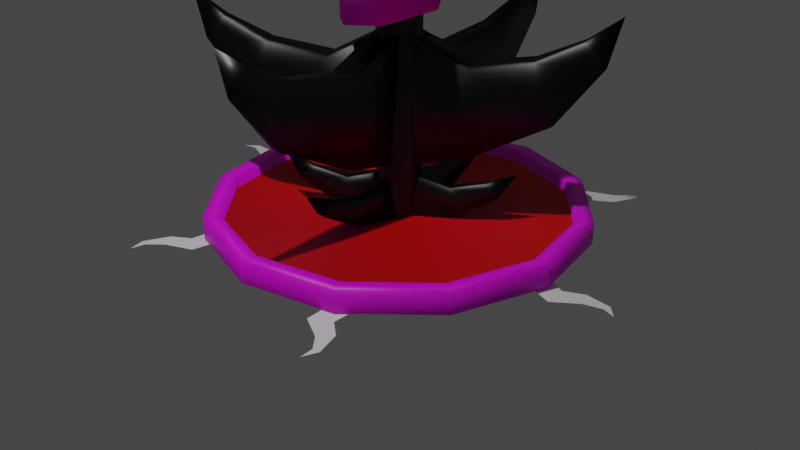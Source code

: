 # Source: taro-lodestone.blend  (saved by Blender 2.90.8; exported with 4.5.12 LTS)
import bpy
from mathutils import Matrix  # noqa: F401  (used for matrix-valued properties, if any)

bpy.ops.wm.read_factory_settings(use_empty=True)
scene = bpy.context.scene
scene.name = 'Scene'

# ---- collections
col_meshes = bpy.data.collections.new('Meshes'); scene.collection.children.link(col_meshes)
col_collection = bpy.data.collections.new('Collection'); scene.collection.children.link(col_collection)
col_background_images = bpy.data.collections.new('Background Images'); scene.collection.children.link(col_background_images)

# ---- images (referenced by path relative to the original .blend; pixels are not part of the script)
import os
ASSET_DIR = os.environ.get("B2B_ASSET_DIR", "")  # directory of the original .blend (textures are referenced by path, not embedded)
HERE = os.path.dirname(os.path.abspath(__file__))  # packed textures are extracted next to this script under _unpacked/

def load_image(name, relpath, width, height, colorspace="sRGB"):
    """Load a texture the original file referenced (path relative to the .blend, or extracted next to this script)."""
    p = next((c for c in (os.path.join(HERE, relpath), os.path.join(ASSET_DIR, relpath)) if relpath and os.path.exists(c)), "")
    if p:
        img = bpy.data.images.load(p, check_existing=True)
        img.name = name
    else:  # same state as the original file: an image datablock whose file is absent (Cycles renders it pink)
        img = bpy.data.images.new(name, width, height)
        img.source = "FILE"
        img.filepath = "//" + (relpath or name)
    img.colorspace_settings.name = colorspace
    return img
img_stone_brick_1_jpg = load_image('stone-brick-1.jpg', 'stone-brick-1.jpg', 1024, 1024, 'sRGB')
img_lodestone_texture_001 = load_image('lodestone-texture.001', 'lodestone-texture.001.png', 1024, 1024, 'sRGB')
img_skull_texture_base_color = load_image('skull-texture Base Color', 'skull-texture Base Color.png', 1024, 1024, 'sRGB')

# ---- materials (node trees are filled in below, after node groups)
mat_faction_color = bpy.data.materials.new('faction-color')
mat_stone = bpy.data.materials.new('stone')
mat_material_001 = bpy.data.materials.new('Material.001')
mat_material = bpy.data.materials.new('Material')
mat_material.alpha_threshold = 0.0
mat_material.line_color = (0.0, 0.0, 0.0, 1.0)
mat_lodestone = bpy.data.materials.new('lodestone')
mat_lodestone.use_raytrace_refraction = True
mat_lodestone.use_screen_refraction = True
mat_lodestone.thickness_mode = 'SLAB'
mat_skull_texture = bpy.data.materials.new('skull-texture')
mat_material_002 = bpy.data.materials.new('Material.002')

# ---- material node trees
mat_faction_color.use_nodes = True; mat_faction_color.node_tree.nodes.clear()
_N = mat_faction_color.node_tree.nodes; _L = mat_faction_color.node_tree.links
n0 = _N.new('ShaderNodeBsdfPrincipled'); n0.name = 'Principled BSDF'; n0.location = (10, 300)
n0.distribution = 'GGX'
n0.subsurface_method = 'BURLEY'
n0.inputs[0].default_value = (0.8, 0.0, 0.0008071, 1.0)
n0.inputs[3].default_value = 1.45
n0.inputs[27].default_value = (0.0, 0.0, 0.0, 1.0)
n0.inputs[28].default_value = 1.0
n1 = _N.new('ShaderNodeOutputMaterial'); n1.name = 'Material Output'; n1.location = (300, 300)
_L.new(n0.outputs[0], n1.inputs[0])
n1.is_active_output = True
mat_stone.use_nodes = True; mat_stone.node_tree.nodes.clear()
_N = mat_stone.node_tree.nodes; _L = mat_stone.node_tree.links
n0 = _N.new('ShaderNodeBsdfPrincipled'); n0.name = 'Principled BSDF'; n0.location = (10, 300)
n0.distribution = 'GGX'
n0.subsurface_method = 'BURLEY'
n0.inputs[3].default_value = 1.45
n0.inputs[27].default_value = (0.0, 0.0, 0.0, 1.0)
n0.inputs[28].default_value = 1.0
n1 = _N.new('ShaderNodeOutputMaterial'); n1.name = 'Material Output'; n1.location = (300, 300)
n2 = _N.new('ShaderNodeTexImage'); n2.name = 'Image Texture'; n2.location = (-280, 280)
n2.image = img_stone_brick_1_jpg
_L.new(n0.outputs[0], n1.inputs[0])
_L.new(n2.outputs[0], n0.inputs[0])
n1.is_active_output = True
mat_material_001.use_nodes = True; mat_material_001.node_tree.nodes.clear()
_N = mat_material_001.node_tree.nodes; _L = mat_material_001.node_tree.links
n0 = _N.new('ShaderNodeBsdfPrincipled'); n0.name = 'Principled BSDF'; n0.location = (10, 300)
n0.distribution = 'GGX'
n0.subsurface_method = 'BURLEY'
n0.inputs[3].default_value = 1.45
n0.inputs[27].default_value = (0.0, 0.0, 0.0, 1.0)
n0.inputs[28].default_value = 1.0
n1 = _N.new('ShaderNodeOutputMaterial'); n1.name = 'Material Output'; n1.location = (300, 300)
_L.new(n0.outputs[0], n1.inputs[0])
n1.is_active_output = True
mat_material.use_nodes = True; mat_material.node_tree.nodes.clear()
_N = mat_material.node_tree.nodes; _L = mat_material.node_tree.links
n0 = _N.new('ShaderNodeOutputMaterial'); n0.name = 'Material Output'; n0.location = (300, 300)
n1 = _N.new('ShaderNodeBsdfPrincipled'); n1.name = 'Principled BSDF'; n1.location = (10, 300)
n1.distribution = 'GGX'
n1.subsurface_method = 'BURLEY'
n1.inputs[0].default_value = (0.0, 0.0, 0.0, 1.0)
n1.inputs[2].default_value = 0.4142
n1.inputs[3].default_value = 1.45
n1.inputs[27].default_value = (0.0, 0.0, 0.0, 1.0)
n1.inputs[28].default_value = 1.0
_L.new(n1.outputs[0], n0.inputs[0])
n0.is_active_output = True
mat_lodestone.use_nodes = True; mat_lodestone.node_tree.nodes.clear()
_N = mat_lodestone.node_tree.nodes; _L = mat_lodestone.node_tree.links
n0 = _N.new('ShaderNodeOutputMaterial'); n0.name = 'Material Output'; n0.location = (300, 300)
n1 = _N.new('ShaderNodeBsdfPrincipled'); n1.name = 'Principled BSDF'; n1.location = (10, 300)
n1.distribution = 'GGX'
n1.subsurface_method = 'BURLEY'
n1.inputs[0].default_value = (0.5277, 0.0, 0.0005253, 1.0)
n1.inputs[2].default_value = 0.4291
n1.inputs[3].default_value = 1.45
n1.inputs[18].default_value = 1.0
n1.inputs[20].default_value = 0.2357
n1.inputs[27].default_value = (0.0, 0.0, 0.0, 1.0)
n1.inputs[28].default_value = 1.0
n2 = _N.new('ShaderNodeTexImage'); n2.name = 'Image Texture'; n2.location = (-369, 186)
n2.image = img_lodestone_texture_001
_L.new(n1.outputs[0], n0.inputs[0])
n0.is_active_output = True
mat_skull_texture.use_nodes = True; mat_skull_texture.node_tree.nodes.clear()
_N = mat_skull_texture.node_tree.nodes; _L = mat_skull_texture.node_tree.links
n0 = _N.new('ShaderNodeBsdfPrincipled'); n0.name = 'Principled BSDF'; n0.location = (10, 300)
n0.distribution = 'GGX'
n0.subsurface_method = 'BURLEY'
n0.inputs[3].default_value = 1.45
n0.inputs[27].default_value = (0.0, 0.0, 0.0, 1.0)
n0.inputs[28].default_value = 1.0
n1 = _N.new('ShaderNodeOutputMaterial'); n1.name = 'Material Output'; n1.location = (300, 300)
n2 = _N.new('ShaderNodeTexImage'); n2.name = 'Image Texture'; n2.location = (-280, 280)
n2.image = img_skull_texture_base_color
_L.new(n0.outputs[0], n1.inputs[0])
_L.new(n2.outputs[0], n0.inputs[0])
n1.is_active_output = True
mat_material_002.use_nodes = True; mat_material_002.node_tree.nodes.clear()
_N = mat_material_002.node_tree.nodes; _L = mat_material_002.node_tree.links
n0 = _N.new('ShaderNodeBsdfPrincipled'); n0.name = 'Principled BSDF'; n0.location = (10, 300)
n0.distribution = 'GGX'
n0.subsurface_method = 'BURLEY'
n0.inputs[0].default_value = (0.8, 0.3612, 0.038, 1.0)
n0.inputs[3].default_value = 1.45
n0.inputs[27].default_value = (0.0, 0.0, 0.0, 1.0)
n0.inputs[28].default_value = 1.0
n1 = _N.new('ShaderNodeOutputMaterial'); n1.name = 'Material Output'; n1.location = (300, 300)
_L.new(n0.outputs[0], n1.inputs[0])
n1.is_active_output = True

# ---- world
world_world = bpy.data.worlds.new('World'); scene.world = world_world
world_world.use_nodes = True; world_world.node_tree.nodes.clear()
_N = world_world.node_tree.nodes; _L = world_world.node_tree.links
n0 = _N.new('ShaderNodeOutputWorld'); n0.name = 'World Output'; n0.location = (300, 300)
n1 = _N.new('ShaderNodeBackground'); n1.name = 'Background'; n1.location = (10, 300)
n1.inputs[0].default_value = (0.05088, 0.05088, 0.05088, 1.0)
_L.new(n1.outputs[0], n0.inputs[0])
n0.is_active_output = True
world_world.color = (0.05088, 0.05088, 0.05088)
world_world.use_sun_shadow = False
world_world.sun_shadow_jitter_overblur = 0.0

# ---- cameras
cam_camera = bpy.data.cameras.new('Camera')
cam_camera.clip_end = 100.0
cam_camera.ortho_scale = 7.314

# ---- lights
light_light = bpy.data.lights.new('Light', 'POINT')
light_light.transmission_factor = 0.0
light_light.energy = 1000.0
light_light.shadow_soft_size = 0.1
light_light.shadow_maximum_resolution = 0.006
light_light.use_absolute_resolution = True

# ---- meshes
me_circle_001 = bpy.data.meshes.new('Circle.001')
me_circle_001.from_pydata([(-9.392e-09, 1.952, 0.2327), (-0.9758, 1.69, 0.2327), (-1.69, 0.9758, 0.2327), (-1.952, 6.297e-08, 0.2327), (-1.69, -0.9758, 0.2327), (-0.9758, -1.69, 0.2327), (-3.041e-07, -1.952, 0.2327), (0.9758, -1.69, 0.2327), (1.69, -0.9758, 0.2327), (1.952, -7.59e-07, 0.2327), (1.69, 0.9758, 0.2327), (0.9758, 1.69, 0.2327), (-1.14e-08, 1.779, 0.2285), (-0.8893, 1.54, 0.2285), (-1.54, 0.8893, 0.2285), (-1.779, 1.75e-08, 0.2285), (-1.54, -0.8893, 0.2285), (-0.8893, -1.54, 0.2285), (-2.8e-07, -1.779, 0.2285), (0.8893, -1.54, 0.2285), (1.54, -0.8893, 0.2285), (1.779, -7.317e-07, 0.2285), (1.54, 0.8893, 0.2285), (0.8893, 1.54, 0.2285), (-9.392e-09, 1.952, 0.007229), (-0.9758, 1.69, 0.007229), (-1.69, 0.9758, 0.007229), (-1.952, 6.297e-08, 0.007229), (-1.69, -0.9758, 0.007229), (-0.9758, -1.69, 0.007229), (-3.041e-07, -1.952, 0.007229), (0.9758, -1.69, 0.007229), (1.69, -0.9758, 0.007229), (1.952, -7.59e-07, 0.007229), (1.69, 0.9758, 0.007229), (0.9758, 1.69, 0.007229), (-1.14e-08, 1.779, 0.1098), (-0.8893, 1.54, 0.1098), (-1.54, 0.8893, 0.1098), (-1.779, 1.75e-08, 0.1098), (-1.54, -0.8893, 0.1098), (-0.8893, -1.54, 0.1098), (-2.8e-07, -1.779, 0.1098), (0.8893, -1.54, 0.1098), (1.54, -0.8893, 0.1098), (1.779, -7.317e-07, 0.1098), (1.54, 0.8893, 0.1098), (0.8893, 1.54, 0.1098), (-1.073, -1.773, 0.0), (-0.8715, -1.906, 0.0), (-1.059, -1.563, 0.0), (-0.8399, -1.665, 0.0), (-1.25, -1.903, 0.0), (-1.143, -2.037, 0.0), (-1.352, -2.159, 0.0), (-1.275, -2.174, 0.0), (-1.299, -2.322, 0.0), (1.073, -1.773, 0.0), (0.8715, -1.906, 0.0), (1.059, -1.563, 0.0), (0.8399, -1.665, 0.0), (1.25, -1.903, 0.0), (1.143, -2.037, 0.0), (1.352, -2.159, 0.0), (1.275, -2.174, 0.0), (1.299, -2.322, 0.0), (-1.073, 1.773, 0.0), (-0.8715, 1.906, 0.0), (-1.059, 1.563, 0.0), (-0.8399, 1.665, 0.0), (-1.25, 1.903, 0.0), (-1.143, 2.037, 0.0), (-1.352, 2.159, 0.0), (-1.275, 2.174, 0.0), (-1.299, 2.322, 0.0), (1.073, 1.773, 0.0), (0.8715, 1.906, 0.0), (1.059, 1.563, 0.0), (0.8399, 1.665, 0.0), (1.25, 1.903, 0.0), (1.143, 2.037, 0.0), (1.352, 2.159, 0.0), (1.275, 2.174, 0.0), (1.299, 2.322, 0.0), (-2.068, 0.05316, 0.0), (-2.104, -0.1856, 0.0), (-1.872, 0.1287, 0.0), (-1.872, -0.1127, 0.0), (-2.261, 0.1589, 0.0), (-2.337, 0.0056, 0.0), (-2.536, 0.1436, 0.0), (-2.517, 0.0674, 0.0), (-2.661, 0.02658, 0.0), (2.068, 0.05316, 0.0), (2.104, -0.1856, 0.0), (1.872, 0.1287, 0.0), (1.872, -0.1127, 0.0), (2.261, 0.1589, 0.0), (2.337, 0.0056, 0.0), (2.536, 0.1436, 0.0), (2.517, 0.0674, 0.0), (2.661, 0.02658, 0.0), (2.162e-08, 0.2337, 0.08173), (-0.2024, 0.1168, 0.08173), (-0.2024, -0.1168, 0.08173), (4.204e-08, -0.2337, 0.08173), (0.2024, -0.1168, 0.08173), (0.2024, 0.1168, 0.08173), (2.162e-08, 0.2337, 2.466), (-0.2024, 0.1168, 2.466), (-0.2024, -0.1168, 2.466), (4.204e-08, -0.2337, 2.466), (0.2024, -0.1168, 2.466), (0.2024, 0.1168, 2.466)], [], [(7, 19, 18, 6), (4, 16, 15, 3), (11, 23, 22, 10), (1, 13, 12, 0), (8, 20, 19, 7), (5, 17, 16, 4), (0, 12, 23, 11), (2, 14, 13, 1), (9, 21, 20, 8), (6, 18, 17, 5), (3, 15, 14, 2), (10, 22, 21, 9), (6, 30, 31, 7), (3, 27, 28, 4), (10, 34, 35, 11), (0, 24, 25, 1), (7, 31, 32, 8), (4, 28, 29, 5), (11, 35, 24, 0), (1, 25, 26, 2), (8, 32, 33, 9), (5, 29, 30, 6), (2, 26, 27, 3), (9, 33, 34, 10), (17, 41, 40, 16), (12, 36, 47, 23), (14, 38, 37, 13), (21, 45, 44, 20), (18, 42, 41, 17), (15, 39, 38, 14), (22, 46, 45, 21), (19, 43, 42, 18), (16, 40, 39, 15), (23, 47, 46, 22), (13, 37, 36, 12), (20, 44, 43, 19), (37, 38, 39, 40, 41, 42, 43, 44, 45, 46, 47, 36), (48, 49, 51, 50), (49, 48, 52, 53), (53, 52, 54, 55), (55, 54, 56), (57, 59, 60, 58), (58, 62, 61, 57), (62, 64, 63, 61), (64, 65, 63), (66, 68, 69, 67), (67, 71, 70, 66), (71, 73, 72, 70), (73, 74, 72), (75, 76, 78, 77), (76, 75, 79, 80), (80, 79, 81, 82), (82, 81, 83), (84, 85, 87, 86), (85, 84, 88, 89), (89, 88, 90, 91), (91, 90, 92), (93, 95, 96, 94), (94, 98, 97, 93), (98, 100, 99, 97), (100, 101, 99), (107, 113, 112, 106), (105, 111, 110, 104), (103, 109, 108, 102), (102, 108, 113, 107), (106, 112, 111, 105), (104, 110, 109, 103)])
me_circle_001.polygons.foreach_set('use_smooth', [True] * 67)
me_circle_001.polygons.foreach_set('material_index', [1, 1, 1, 1, 1, 1, 1, 1, 1, 1, 1, 1, 1, 1, 1, 1, 1, 1, 1, 1, 1, 1, 1, 1, 1, 1, 1, 1, 1, 1, 1, 1, 1, 1, 1, 1, 0, 2, 2, 2, 2, 2, 2, 2, 2, 2, 2, 2, 2, 2, 2, 2, 2, 2, 2, 2, 2, 2, 2, 2, 2, 3, 3, 3, 3, 3, 3])
_uv = me_circle_001.uv_layers.new(name='UVMap')
_uv.uv.foreach_set('vector', [0.6494, 0.1004, 0.6251, 0.1247, 0.7166, 0.2832, 0.7498, 0.2743, 0.6494, 0.649, 0.6251, 0.6247, 0.4665, 0.7162, 0.4754, 0.7494, 4.439e-08, 0.2743, 0.0332, 0.2832, 0.1248, 0.1247, 0.1005, 0.1004, 0.1005, 0.649, 0.1248, 0.6247, 0.0332, 0.4662, 0.0, 0.4751, 0.4754, 1.331e-07, 0.4665, 0.03318, 0.6251, 0.1247, 0.6494, 0.1004, 0.7498, 0.4751, 0.7166, 0.4662, 0.6251, 0.6247, 0.6494, 0.649, 0.0, 0.4751, 0.0332, 0.4662, 0.0332, 0.2832, 4.439e-08, 0.2743, 0.2745, 0.7494, 0.2834, 0.7162, 0.1248, 0.6247, 0.1005, 0.649, 0.2745, 0.0, 0.2834, 0.03318, 0.4665, 0.03318, 0.4754, 1.331e-07, 0.7498, 0.2743, 0.7166, 0.2832, 0.7166, 0.4662, 0.7498, 0.4751, 0.4754, 0.7494, 0.4665, 0.7162, 0.2834, 0.7162, 0.2745, 0.7494, 0.1005, 0.1004, 0.1248, 0.1247, 0.2834, 0.03318, 0.2745, 0.0, 0.8395, 0.1739, 0.8844, 0.1739, 0.8844, 0.0, 0.8395, 0.0, 0.7498, 0.1739, 0.7947, 0.1739, 0.7947, 0.0, 0.7498, 2.218e-08, 0.8395, 0.0, 0.7947, 0.0, 0.7947, 0.1739, 0.8395, 0.1739, 0.8395, 0.3747, 0.7947, 0.3747, 0.7947, 0.5486, 0.8395, 0.5486, 0.9292, 0.0, 0.8844, 0.0, 0.8844, 0.1739, 0.9292, 0.1739, 0.8395, 0.5486, 0.8844, 0.5486, 0.8844, 0.3747, 0.8395, 0.3747, 0.8395, 0.1739, 0.7947, 0.1739, 0.7947, 0.3747, 0.8395, 0.3747, 0.7498, 0.5486, 0.7947, 0.5486, 0.7947, 0.3747, 0.7498, 0.3747, 0.9292, 0.1739, 0.8844, 0.1739, 0.8844, 0.3747, 0.9292, 0.3747, 0.8395, 0.3747, 0.8844, 0.3747, 0.8844, 0.1739, 0.8395, 0.1739, 0.7498, 0.3747, 0.7947, 0.3747, 0.7947, 0.1739, 0.7498, 0.1739, 0.9292, 0.3747, 0.8844, 0.3747, 0.8844, 0.5486, 0.9292, 0.5486, 0.9528, 0.8415, 0.9292, 0.8415, 0.9292, 1.0, 0.9528, 1.0, 1.0, 0.1585, 0.9764, 0.1585, 0.9764, 0.3415, 1.0, 0.3415, 0.9292, 0.1585, 0.9528, 0.1585, 0.9528, 0.0, 0.9292, 2.218e-08, 0.9764, 0.1585, 0.9528, 0.1585, 0.9528, 0.3415, 0.9764, 0.3415, 0.9528, 0.6585, 0.9292, 0.6585, 0.9292, 0.8415, 0.9528, 0.8415, 0.9292, 0.3415, 0.9528, 0.3415, 0.9528, 0.1585, 0.9292, 0.1585, 0.9764, 0.0, 0.9528, 0.0, 0.9528, 0.1585, 0.9764, 0.1585, 0.9528, 0.5, 0.9292, 0.5, 0.9292, 0.6585, 0.9528, 0.6585, 0.9292, 0.5, 0.9528, 0.5, 0.9528, 0.3415, 0.9292, 0.3415, 1.0, 0.3415, 0.9764, 0.3415, 0.9764, 0.5, 1.0, 0.5, 1.0, 2.218e-08, 0.9764, 0.0, 0.9764, 0.1585, 1.0, 0.1585, 0.9764, 0.3415, 0.9528, 0.3415, 0.9528, 0.5, 0.9764, 0.5, 0.0, 0.0, 0.0, 0.0, 0.0, 0.0, 0.0, 0.0, 0.0, 0.0, 0.0, 0.0, 0.0, 0.0, 0.0, 0.0, 0.0, 0.0, 0.0, 0.0, 0.0, 0.0, 0.0, 0.0, 0.0, 0.0, 1.0, 0.0, 1.0, 1.0, 0.0, 1.0, 1.0, 0.0, 0.0, 0.0, 0.0, 0.0, 1.0, 0.0, 1.0, 0.0, 0.0, 0.0, 0.0, 0.0, 1.0, 0.0, 1.0, 0.0, 0.0, 0.0, 1.0, 0.0, 0.0, 0.0, 0.0, 1.0, 1.0, 1.0, 1.0, 0.0, 1.0, 0.0, 1.0, 0.0, 0.0, 0.0, 0.0, 0.0, 1.0, 0.0, 1.0, 0.0, 0.0, 0.0, 0.0, 0.0, 1.0, 0.0, 1.0, 0.0, 0.0, 0.0, 0.0, 0.0, 0.0, 1.0, 1.0, 1.0, 1.0, 0.0, 1.0, 0.0, 1.0, 0.0, 0.0, 0.0, 0.0, 0.0, 1.0, 0.0, 1.0, 0.0, 0.0, 0.0, 0.0, 0.0, 1.0, 0.0, 1.0, 0.0, 0.0, 0.0, 0.0, 0.0, 1.0, 0.0, 1.0, 1.0, 0.0, 1.0, 1.0, 0.0, 0.0, 0.0, 0.0, 0.0, 1.0, 0.0, 1.0, 0.0, 0.0, 0.0, 0.0, 0.0, 1.0, 0.0, 1.0, 0.0, 0.0, 0.0, 1.0, 0.0, 0.0, 0.0, 1.0, 0.0, 1.0, 1.0, 0.0, 1.0, 1.0, 0.0, 0.0, 0.0, 0.0, 0.0, 1.0, 0.0, 1.0, 0.0, 0.0, 0.0, 0.0, 0.0, 1.0, 0.0, 1.0, 0.0, 0.0, 0.0, 1.0, 0.0, 0.0, 0.0, 0.0, 1.0, 1.0, 1.0, 1.0, 0.0, 1.0, 0.0, 1.0, 0.0, 0.0, 0.0, 0.0, 0.0, 1.0, 0.0, 1.0, 0.0, 0.0, 0.0, 0.0, 0.0, 1.0, 0.0, 1.0, 0.0, 0.0, 0.0, 0.0, 0.0, 0.0, 0.0, 0.0, 0.0, 0.0, 0.0, 0.0, 0.0, 0.0, 0.0, 0.0, 0.0, 0.0, 0.0, 0.0, 0.0, 0.0, 0.0, 0.0, 0.0, 0.0, 0.0, 0.0, 0.0, 0.0, 0.0, 0.0, 0.0, 0.0, 0.0, 0.0, 0.0, 0.0, 0.0, 0.0, 0.0, 0.0, 0.0, 0.0, 0.0, 0.0, 0.0, 0.0, 0.0, 0.0, 0.0])
me_circle_001.materials.append(mat_faction_color)
me_circle_001.materials.append(mat_stone)
me_circle_001.materials.append(mat_material_001)
me_circle_001.materials.append(mat_material)
me_circle_001.use_remesh_fix_poles = True
me_circle_001.use_remesh_preserve_attributes = False
me_circle_001.use_mirror_vertex_groups = False
me_circle_001.update()
me_circle = bpy.data.meshes.new('Circle')
me_circle.from_pydata([(2.742e-08, 0.2055, 0.1494), (-0.1732, 0.06612, 0.1065), (-0.1071, -0.1594, 0.03715), (0.1071, -0.1594, 0.03715), (0.1732, 0.06612, 0.1065), (2.114e-08, -0.008313, 1.916), (-0.326, -0.2706, 1.835), (-0.2015, -0.6949, 1.705), (0.2015, -0.6949, 1.705), (0.326, -0.2706, 1.835), (4.185e-08, -0.5147, 2.611)], [], [(4, 9, 8, 3), (2, 7, 6, 1), (0, 5, 9, 4), (3, 8, 7, 2), (1, 6, 5, 0), (8, 10, 7), (6, 10, 5), (9, 10, 8), (7, 10, 6), (5, 10, 9)])
_uv = me_circle.uv_layers.new(name='UVMap')
_uv.uv.foreach_set('vector', [0.09952, 0.0002665, 0.0, 0.6624, 0.2124, 0.6619, 0.2124, 0.0, 0.4248, 0.9908, 0.4248, 0.3289, 0.2124, 0.3284, 0.3119, 0.9905, 0.8147, 0.9813, 0.8147, 0.3078, 0.6197, 0.3269, 0.7111, 0.9915, 0.9015, 0.0, 0.8147, 0.6513, 1.0, 0.6599, 1.0, 0.004594, 0.5161, 0.0, 0.4248, 0.6646, 0.6197, 0.6838, 0.6197, 0.01016, 0.8147, 0.6513, 0.8844, 1.0, 1.0, 0.6599, 0.4248, 0.6646, 0.4932, 0.9915, 0.6197, 0.6838, 0.0, 0.6624, 0.04404, 0.9908, 0.2124, 0.6619, 0.4248, 0.3289, 0.2564, 0.0, 0.2124, 0.3284, 0.8147, 0.3078, 0.6881, 0.0, 0.6197, 0.3269])
me_circle.materials.append(mat_lodestone)
me_circle.use_remesh_fix_poles = True
me_circle.use_remesh_preserve_attributes = False
me_circle.use_mirror_vertex_groups = False
me_circle.update()
me_sphere = bpy.data.meshes.new('Sphere')
me_sphere.from_pydata([(0.0, 0.9058, 0.9062), (0.0, 0.1139, 1.929), (0.0, -0.2601, 1.822), (0.0, -0.4782, 1.632), (0.0, -0.6332, 1.308), (0.0, -0.5341, 1.074), (-0.1804, -0.1506, 1.822), (-0.3042, -0.3048, 1.632), (-0.3679, -0.4218, 1.308), (-0.3529, -0.2936, 0.9821), (-0.379, 0.1139, 1.822), (-0.4681, 0.1139, 1.632), (-0.5409, 0.1139, 1.308), (-0.5401, 0.1139, 0.9284), (-0.1804, 0.3785, 1.822), (-0.3042, 0.5327, 1.632), (-0.3679, 0.7066, 1.308), (-0.3529, 0.6719, 0.9062), (0.0, 0.488, 1.822), (0.0, 0.7061, 1.632), (0.0, 0.8649, 1.308), (0.0, -0.6829, 0.9253), (0.0, -0.6101, 0.7575), (0.0, -0.6449, 0.46), (-0.4922, -0.2562, 0.8163), (-0.5401, 0.1145, 0.8347), (-0.4922, -0.4366, 0.7466), (-0.3403, -0.5252, 0.791), (-0.3409, -0.2499, 0.4934), (-0.423, 0.1209, 0.5372), (-0.2776, -0.4303, 0.465), (-0.1985, -0.5189, 0.4681), (-0.1972, -0.524, 0.7302), (-0.2784, -0.4354, 0.6936), (-0.3473, -0.255, 0.7555), (0.0, 0.1226, 0.6666), (-0.4208, 0.2857, 1.49), (-0.3901, 0.2066, 1.623), (-0.3901, 0.04859, 1.623), (-0.4208, -0.03043, 1.49), (-0.4516, 0.04859, 1.357), (-0.4516, 0.2066, 1.357), (-0.7702, 0.2826, 1.591), (-0.7168, 0.194, 1.71), (-0.7168, 0.03639, 1.698), (-0.7702, -0.03254, 1.566), (-0.8237, 0.05609, 1.447), (-0.8237, 0.2137, 1.459), (-1.052, 0.3135, 1.805), (-0.9704, 0.2517, 1.881), (-0.9749, 0.1244, 1.89), (-1.061, 0.05891, 1.822), (-1.143, 0.1207, 1.746), (-1.138, 0.248, 1.738), (-1.104, 0.3163, 2.229), (-1.061, 0.2621, 2.215), (-1.086, 0.1964, 2.217), (-1.154, 0.1848, 2.233), (-1.196, 0.239, 2.247), (-1.171, 0.3047, 2.245), (-0.918, 0.2619, 2.627)], [], [(4, 3, 7, 8), (2, 1, 6), (5, 4, 8, 9), (3, 2, 6, 7), (9, 8, 12, 13), (7, 6, 10, 11), (8, 7, 11, 12), (6, 1, 10), (11, 10, 14, 15), (12, 11, 15, 16), (10, 1, 14), (13, 12, 16, 17), (16, 15, 19, 20), (14, 1, 18), (17, 16, 20, 0), (15, 14, 18, 19), (9, 13, 25, 24), (33, 30, 31, 32), (34, 28, 30, 33), (34, 25, 29, 28), (24, 25, 34), (24, 34, 33, 26), (26, 33, 32, 27), (22, 21, 27, 32), (9, 24, 26, 27), (9, 27, 21, 5), (23, 22, 32, 31), (23, 31, 35), (29, 25, 35), (30, 28, 35), (31, 30, 35), (17, 0, 35), (13, 17, 35), (28, 29, 35), (25, 13, 35), (38, 37, 43, 44), (41, 40, 46, 47), (39, 38, 44, 45), (37, 36, 42, 43), (36, 41, 47, 42), (40, 39, 45, 46), (47, 46, 52, 53), (45, 44, 50, 51), (43, 42, 48, 49), (42, 47, 53, 48), (46, 45, 51, 52), (44, 43, 49, 50), (48, 53, 59, 54), (52, 51, 57, 58), (50, 49, 55, 56), (53, 52, 58, 59), (51, 50, 56, 57), (49, 48, 54, 55), (59, 58, 60), (57, 56, 60), (55, 54, 60), (54, 59, 60), (58, 57, 60), (56, 55, 60)])
me_sphere.polygons.foreach_set('use_smooth', [True] * 59)
_uv = me_sphere.uv_layers.new(name='UVMap')
_uv.uv.foreach_set('vector', [0.7737, 0.5805, 0.8088, 0.4881, 0.936, 0.4985, 0.9278, 0.5933, 0.1862, 0.4872, 0.1862, 0.6293, 0.1196, 0.5256, 0.7843, 0.6738, 0.7737, 0.5805, 0.9278, 0.5933, 0.936, 0.7226, 0.1783, 0.3986, 0.1862, 0.4872, 0.1196, 0.5256, 0.06614, 0.4591, 0.2812, 0.3668, 0.1575, 0.3986, 0.1881, 0.2266, 0.3248, 0.244, 0.06614, 0.4591, 0.1196, 0.5256, 0.04367, 0.6206, 0.0, 0.6111, 0.1575, 0.3986, 0.04559, 0.3359, 0.06999, 0.2043, 0.1881, 0.2266, 0.1196, 0.5256, 0.1862, 0.6293, 0.04367, 0.6206, 0.06999, 0.2043, 0.0, 0.1867, 0.01042, 0.07346, 0.08896, 0.0401, 0.1881, 0.2266, 0.06999, 0.2043, 0.08896, 0.0401, 0.2159, 0.0, 0.04367, 0.6206, 0.1862, 0.6293, 0.1103, 0.7197, 0.3248, 0.244, 0.1881, 0.2266, 0.2159, 0.0, 0.3586, 0.02932, 0.1862, 0.6234, 0.2099, 0.4873, 0.3167, 0.518, 0.3164, 0.6516, 0.1103, 0.7197, 0.1862, 0.6293, 0.173, 0.7618, 0.1964, 0.7484, 0.1862, 0.6234, 0.3164, 0.6516, 0.3196, 0.7897, 0.2099, 0.4873, 0.2564, 0.3986, 0.3196, 0.418, 0.3167, 0.518, 0.2812, 0.3668, 0.3248, 0.244, 0.3586, 0.2482, 0.3452, 0.3752, 0.8795, 0.877, 0.804, 0.8996, 0.7985, 0.858, 0.8845, 0.8315, 0.3678, 0.9031, 0.4626, 0.9101, 0.4641, 0.9688, 0.3813, 0.9624, 0.3678, 0.9031, 0.3586, 0.7883, 0.4641, 0.7852, 0.4626, 0.9101, 0.9524, 0.8562, 0.9806, 0.7226, 1.0, 0.8783, 0.9524, 0.8562, 1.0, 0.8783, 1.0, 0.9528, 0.9285, 0.9226, 0.9285, 0.9341, 0.8795, 0.877, 0.8845, 0.8315, 0.9257, 0.8673, 0.8693, 0.7536, 0.9285, 0.7226, 0.9257, 0.8673, 0.8845, 0.8315, 0.09804, 0.8194, 0.1204, 0.7618, 0.1823, 0.791, 0.1823, 0.8573, 0.09804, 0.8194, 0.1823, 0.8573, 0.167, 1.0, 0.1098, 0.9792, 0.7737, 0.7748, 0.8693, 0.7536, 0.8845, 0.8315, 0.7985, 0.858, 0.3791, 0.4923, 0.4482, 0.5434, 0.3586, 0.7852, 0.0, 0.8563, 0.07071, 0.7748, 0.09804, 0.9818, 0.475, 0.5771, 0.4935, 0.646, 0.3586, 0.7852, 0.4482, 0.5434, 0.475, 0.5771, 0.3586, 0.7852, 0.6274, 0.584, 0.7474, 0.4881, 0.7737, 0.789, 0.5787, 0.789, 0.6274, 0.584, 0.7737, 0.789, 0.4935, 0.646, 0.5142, 0.7852, 0.3586, 0.7852, 0.07071, 0.7748, 0.09804, 0.7618, 0.09804, 0.9818, 0.6358, 0.9298, 0.5787, 0.9274, 0.5819, 0.8141, 0.6394, 0.8157, 0.9283, 0.009594, 0.9843, 0.005119, 0.9843, 0.1422, 0.9275, 0.1467, 0.6705, 0.9114, 0.6358, 0.9298, 0.6394, 0.8157, 0.6705, 0.789, 0.5787, 0.4455, 0.5442, 0.4923, 0.4426, 0.4062, 0.4837, 0.3658, 0.8888, 0.0, 0.9283, 0.009594, 0.9275, 0.1467, 0.8911, 0.1284, 0.7564, 0.0, 0.7902, 0.04733, 0.6914, 0.1173, 0.6498, 0.0769, 0.9275, 0.1467, 0.9843, 0.1422, 0.9759, 0.2582, 0.9297, 0.2598, 0.8888, 0.383, 0.8436, 0.3529, 0.8491, 0.2626, 0.8785, 0.2796, 0.4837, 0.3658, 0.4426, 0.4062, 0.3948, 0.2631, 0.4356, 0.2492, 0.4426, 0.4062, 0.4147, 0.427, 0.3586, 0.2705, 0.3948, 0.2631, 0.6498, 0.0769, 0.6914, 0.1173, 0.6233, 0.2324, 0.5787, 0.2203, 0.8436, 0.3529, 0.7902, 0.3699, 0.8032, 0.2656, 0.8491, 0.2626, 0.3948, 0.2631, 0.3586, 0.2705, 0.437, 0.07611, 0.4569, 0.09059, 0.5787, 0.2203, 0.6233, 0.2324, 0.653, 0.3881, 0.6379, 0.4077, 0.8491, 0.2626, 0.8032, 0.2656, 0.8445, 0.1235, 0.8684, 0.13, 0.5584, 0.829, 0.5142, 0.8192, 0.5334, 0.6235, 0.5584, 0.6187, 0.8785, 0.2796, 0.8491, 0.2626, 0.8684, 0.13, 0.8783, 0.1205, 0.4356, 0.2492, 0.3948, 0.2631, 0.4569, 0.09059, 0.4674, 0.1076, 0.5584, 0.6187, 0.5334, 0.6235, 0.5366, 0.4923, 0.653, 0.3881, 0.6691, 0.3771, 0.7902, 0.4881, 0.4674, 0.1076, 0.4569, 0.09059, 0.5787, 0.0, 0.4569, 0.09059, 0.437, 0.07611, 0.5787, 0.0, 0.6379, 0.4077, 0.653, 0.3881, 0.7902, 0.4881, 0.8684, 0.13, 0.8445, 0.1235, 0.8888, 0.0])
me_sphere.materials.append(mat_skull_texture)
me_sphere.use_remesh_fix_poles = True
me_sphere.use_remesh_preserve_attributes = False
me_sphere.use_mirror_vertex_groups = False
me_sphere.update()
me_circle_006 = bpy.data.meshes.new('Circle.006')
me_circle_006.from_pydata([(3.327e-08, -0.03923, 0.7923), (-0.09117, -0.1126, 0.7698), (-0.05635, -0.2313, 0.7332), (0.05635, -0.2313, 0.7332), (0.09117, -0.1126, 0.7698), (2.996e-08, -0.1517, 1.722), (-0.1716, -0.2898, 1.68), (-0.106, -0.5131, 1.611), (0.106, -0.5131, 1.611), (0.1716, -0.2898, 1.68), (4.086e-08, -0.4182, 2.088)], [], [(4, 9, 8, 3), (2, 7, 6, 1), (0, 5, 9, 4), (3, 8, 7, 2), (1, 6, 5, 0), (8, 10, 7), (6, 10, 5), (9, 10, 8), (7, 10, 6), (5, 10, 9)])
_uv = me_circle_006.uv_layers.new(name='UVMap')
_uv.uv.foreach_set('vector', [0.0, 0.0, 0.0, 0.0, 0.0, 0.0, 0.0, 0.0, 0.0, 0.0, 0.0, 0.0, 0.0, 0.0, 0.0, 0.0, 0.0, 0.0, 0.0, 0.0, 0.0, 0.0, 0.0, 0.0, 0.0, 0.0, 0.0, 0.0, 0.0, 0.0, 0.0, 0.0, 0.0, 0.0, 0.0, 0.0, 0.0, 0.0, 0.0, 0.0, 0.0, 0.0, 0.0, 0.0, 0.0, 0.0, 0.0, 0.0, 0.0, 0.0, 0.0, 0.0, 0.0, 0.0, 0.0, 0.0, 0.0, 0.0, 0.0, 0.0, 0.0, 0.0, 0.0, 0.0, 0.0, 0.0, 0.0, 0.0, 0.0, 0.0])
me_circle_006.materials.append(mat_material_002)
me_circle_006.use_remesh_fix_poles = True
me_circle_006.use_remesh_preserve_attributes = False
me_circle_006.use_mirror_vertex_groups = False
me_circle_006.update()
me_cube_001 = bpy.data.meshes.new('Cube.001')
me_cube_001.from_pydata([(-0.09527, -0.8247, 0.9131), (-0.1905, -0.8247, 2.017), (-0.09527, 0.0, 0.7536), (-0.1905, 0.0, 2.463), (0.09527, -0.8247, 0.9131), (0.1905, -0.8247, 2.017), (0.09527, 0.0, 0.7536), (0.1905, 0.0, 2.463), (-0.06757, -1.787, 1.393), (-0.1351, -1.547, 2.138), (0.06757, -1.787, 1.393), (0.1351, -1.547, 2.138), (-0.03247, -2.329, 2.105), (-0.06494, -2.091, 2.396), (0.03247, -2.329, 2.105), (0.06494, -2.091, 2.396), (0.0, -2.475, 2.687), (-0.07892, 0.0, 0.6625), (-0.1578, 0.0, 0.1096), (0.07892, 0.0, 0.6625), (0.1578, 0.0, 0.1096), (-0.05517, -0.6358, 0.4996), (-0.1103, -0.7597, 0.1928), (0.05517, -0.6358, 0.4996), (0.1103, -0.7597, 0.1928), (-0.03634, -1.06, 0.5997), (-0.07269, -1.218, 0.449), (0.03634, -1.06, 0.5997), (0.07269, -1.218, 0.449), (0.0, -1.411, 0.7335)], [], [(0, 1, 3, 2), (2, 3, 7, 6), (6, 7, 5, 4), (1, 0, 8, 9), (2, 6, 4, 0), (7, 3, 1, 5), (8, 10, 14, 12), (0, 4, 10, 8), (5, 1, 9, 11), (4, 5, 11, 10), (15, 13, 16), (9, 8, 12, 13), (11, 9, 13, 15), (10, 11, 15, 14), (14, 15, 16), (12, 14, 16), (13, 12, 16), (17, 19, 20, 18), (24, 23, 27, 28), (18, 20, 24, 22), (17, 18, 22, 21), (20, 19, 23, 24), (19, 17, 21, 23), (27, 25, 29), (23, 21, 25, 27), (22, 24, 28, 26), (21, 22, 26, 25), (26, 28, 29), (25, 26, 29), (28, 27, 29)])
me_cube_001.polygons.foreach_set('use_smooth', [True] * 30)
_uv = me_cube_001.uv_layers.new(name='UVMap')
_uv.uv.foreach_set('vector', [0.375, 0.0, 0.625, 0.0, 0.625, 0.25, 0.375, 0.25, 0.375, 0.25, 0.625, 0.25, 0.625, 0.5, 0.375, 0.5, 0.375, 0.5, 0.625, 0.5, 0.625, 0.75, 0.375, 0.75, 0.625, 0.0, 0.375, 0.0, 0.375, 0.0, 0.625, 0.0, 0.125, 0.5, 0.375, 0.5, 0.375, 0.75, 0.125, 0.75, 0.625, 0.5, 0.875, 0.5, 0.875, 0.75, 0.625, 0.75, 0.125, 0.75, 0.375, 0.75, 0.375, 0.75, 0.125, 0.75, 0.125, 0.75, 0.375, 0.75, 0.375, 0.75, 0.125, 0.75, 0.625, 0.75, 0.875, 0.75, 0.875, 0.75, 0.625, 0.75, 0.375, 0.75, 0.625, 0.75, 0.625, 0.75, 0.375, 0.75, 0.625, 0.75, 0.875, 0.75, 0.625, 0.75, 0.625, 0.0, 0.375, 0.0, 0.375, 0.0, 0.625, 0.0, 0.625, 0.75, 0.875, 0.75, 0.875, 0.75, 0.625, 0.75, 0.375, 0.75, 0.625, 0.75, 0.625, 0.75, 0.375, 0.75, 0.375, 0.75, 0.625, 0.75, 0.375, 0.75, 0.125, 0.75, 0.375, 0.75, 0.125, 0.75, 0.625, 0.0, 0.375, 0.0, 0.625, 0.0, 0.375, 0.25, 0.375, 0.5, 0.625, 0.5, 0.625, 0.25, 0.625, 0.5, 0.375, 0.5, 0.375, 0.5, 0.625, 0.5, 0.625, 0.25, 0.625, 0.5, 0.625, 0.5, 0.625, 0.25, 0.375, 0.25, 0.625, 0.25, 0.625, 0.25, 0.375, 0.25, 0.625, 0.5, 0.375, 0.5, 0.375, 0.5, 0.625, 0.5, 0.375, 0.5, 0.375, 0.25, 0.375, 0.25, 0.375, 0.5, 0.375, 0.5, 0.375, 0.25, 0.375, 0.5, 0.375, 0.5, 0.375, 0.25, 0.375, 0.25, 0.375, 0.5, 0.625, 0.25, 0.625, 0.5, 0.625, 0.5, 0.625, 0.25, 0.375, 0.25, 0.625, 0.25, 0.625, 0.25, 0.375, 0.25, 0.625, 0.25, 0.625, 0.5, 0.625, 0.25, 0.375, 0.25, 0.625, 0.25, 0.375, 0.25, 0.625, 0.5, 0.375, 0.5, 0.625, 0.5])
me_cube_001.materials.append(mat_material)
me_cube_001.use_remesh_fix_poles = True
me_cube_001.use_remesh_preserve_attributes = False
me_cube_001.use_mirror_vertex_groups = False
me_cube_001.update()
me_cube_002 = bpy.data.meshes.new('Cube.002')
me_cube_002.from_pydata([(-0.09527, -0.8247, 0.9131), (-0.1905, -0.8247, 2.017), (-0.09527, 0.0, 0.7471), (-0.1905, 0.0, 2.456), (0.09527, -0.8247, 0.9131), (0.1905, -0.8247, 2.017), (0.09527, 0.0, 0.7471), (0.1905, 0.0, 2.456), (-0.06757, -1.787, 1.393), (-0.1351, -1.547, 2.138), (0.06757, -1.787, 1.393), (0.1351, -1.547, 2.138), (-0.03247, -2.329, 2.105), (-0.06494, -2.091, 2.396), (0.03247, -2.329, 2.105), (0.06494, -2.091, 2.396), (0.0, -2.475, 2.687), (-0.07892, 0.0, 0.6916), (-0.1578, 0.0, 0.1386), (0.07892, 0.0, 0.6916), (0.1578, 0.0, 0.1386), (-0.05517, -0.6358, 0.4996), (-0.1103, -0.7597, 0.1928), (0.05517, -0.6358, 0.4996), (0.1103, -0.7597, 0.1928), (-0.03634, -1.06, 0.5997), (-0.07269, -1.218, 0.449), (0.03634, -1.06, 0.5997), (0.07269, -1.218, 0.449), (0.0, -1.411, 0.7335)], [], [(0, 1, 3, 2), (2, 3, 7, 6), (6, 7, 5, 4), (1, 0, 8, 9), (2, 6, 4, 0), (7, 3, 1, 5), (8, 10, 14, 12), (0, 4, 10, 8), (5, 1, 9, 11), (4, 5, 11, 10), (15, 13, 16), (9, 8, 12, 13), (11, 9, 13, 15), (10, 11, 15, 14), (14, 15, 16), (12, 14, 16), (13, 12, 16), (17, 19, 20, 18), (24, 23, 27, 28), (18, 20, 24, 22), (17, 18, 22, 21), (20, 19, 23, 24), (19, 17, 21, 23), (27, 25, 29), (23, 21, 25, 27), (22, 24, 28, 26), (21, 22, 26, 25), (26, 28, 29), (25, 26, 29), (28, 27, 29)])
me_cube_002.polygons.foreach_set('use_smooth', [True] * 30)
_uv = me_cube_002.uv_layers.new(name='UVMap')
_uv.uv.foreach_set('vector', [0.375, 0.0, 0.625, 0.0, 0.625, 0.25, 0.375, 0.25, 0.375, 0.25, 0.625, 0.25, 0.625, 0.5, 0.375, 0.5, 0.375, 0.5, 0.625, 0.5, 0.625, 0.75, 0.375, 0.75, 0.625, 0.0, 0.375, 0.0, 0.375, 0.0, 0.625, 0.0, 0.125, 0.5, 0.375, 0.5, 0.375, 0.75, 0.125, 0.75, 0.625, 0.5, 0.875, 0.5, 0.875, 0.75, 0.625, 0.75, 0.125, 0.75, 0.375, 0.75, 0.375, 0.75, 0.125, 0.75, 0.125, 0.75, 0.375, 0.75, 0.375, 0.75, 0.125, 0.75, 0.625, 0.75, 0.875, 0.75, 0.875, 0.75, 0.625, 0.75, 0.375, 0.75, 0.625, 0.75, 0.625, 0.75, 0.375, 0.75, 0.625, 0.75, 0.875, 0.75, 0.625, 0.75, 0.625, 0.0, 0.375, 0.0, 0.375, 0.0, 0.625, 0.0, 0.625, 0.75, 0.875, 0.75, 0.875, 0.75, 0.625, 0.75, 0.375, 0.75, 0.625, 0.75, 0.625, 0.75, 0.375, 0.75, 0.375, 0.75, 0.625, 0.75, 0.375, 0.75, 0.125, 0.75, 0.375, 0.75, 0.125, 0.75, 0.625, 0.0, 0.375, 0.0, 0.625, 0.0, 0.375, 0.25, 0.375, 0.5, 0.625, 0.5, 0.625, 0.25, 0.625, 0.5, 0.375, 0.5, 0.375, 0.5, 0.625, 0.5, 0.625, 0.25, 0.625, 0.5, 0.625, 0.5, 0.625, 0.25, 0.375, 0.25, 0.625, 0.25, 0.625, 0.25, 0.375, 0.25, 0.625, 0.5, 0.375, 0.5, 0.375, 0.5, 0.625, 0.5, 0.375, 0.5, 0.375, 0.25, 0.375, 0.25, 0.375, 0.5, 0.375, 0.5, 0.375, 0.25, 0.375, 0.5, 0.375, 0.5, 0.375, 0.25, 0.375, 0.25, 0.375, 0.5, 0.625, 0.25, 0.625, 0.5, 0.625, 0.5, 0.625, 0.25, 0.375, 0.25, 0.625, 0.25, 0.625, 0.25, 0.375, 0.25, 0.625, 0.25, 0.625, 0.5, 0.625, 0.25, 0.375, 0.25, 0.625, 0.25, 0.375, 0.25, 0.625, 0.5, 0.375, 0.5, 0.625, 0.5])
me_cube_002.materials.append(mat_material)
me_cube_002.use_remesh_fix_poles = True
me_cube_002.use_remesh_preserve_attributes = False
me_cube_002.use_mirror_vertex_groups = False
me_cube_002.update()

# ---- objects
ob_base = bpy.data.objects.new('base', me_circle_001)
ob_lodestone = bpy.data.objects.new('lodestone', me_circle)
ob_skull = bpy.data.objects.new('skull', me_sphere)
ob_inner_lodestone = bpy.data.objects.new('inner-lodestone', me_circle_006)
ob_accents_001 = bpy.data.objects.new('accents.001', me_cube_001)
ob_accents = bpy.data.objects.new('accents', me_cube_002)
ob_light = bpy.data.objects.new('Light', light_light)
ob_camera = bpy.data.objects.new('Camera', cam_camera)
ob_empty_001 = bpy.data.objects.new('Empty.001', None)
ob_empty_002 = bpy.data.objects.new('Empty.002', None)
ob_empty = bpy.data.objects.new('Empty', None)
ob_empty_003 = bpy.data.objects.new('Empty.003', None)

# ---- transforms, parenting, visibility, modifiers, constraints
ob_base.location = (0.0, 0.0, 0.0)
ob_base.lineart.crease_threshold = 0.0
ob_lodestone.location = (-1.749e-17, -0.2008, 3.184)
ob_lodestone.lineart.crease_threshold = 0.0
ob_skull.location = (0.0, -0.03544, 1.688)
ob_skull.lineart.crease_threshold = 0.0
_m = ob_skull.modifiers.new('Mirror', 'MIRROR')
_m.use_clip = True
ob_inner_lodestone.location = (-1.749e-17, -0.2008, 3.184)
ob_inner_lodestone.lineart.crease_threshold = 0.0
ob_accents_001.location = (0.0, 0.0, 0.0)
ob_accents_001.scale = (0.8335, 0.8335, 0.8335)
ob_accents_001.lineart.crease_threshold = 0.0
_m = ob_accents_001.modifiers.new('Mirror', 'MIRROR')
_m.use_axis = (True, True, False)
_m.use_clip = True
ob_accents.location = (0.0, 0.0, 0.0)
ob_accents.rotation_euler = (0.0, -0.0, -1.011)
ob_accents.scale = (0.8335, 0.8335, 0.8335)
ob_accents.lineart.crease_threshold = 0.0
_m = ob_accents.modifiers.new('Mirror', 'MIRROR')
_m.use_axis = (True, True, False)
_m.use_clip = True
_m = ob_accents.modifiers.new('Mirror.001', 'MIRROR')
_m.show_render = False
_m.mirror_object = ob_accents_001
ob_light.location = (-0.03325, -2.953, 7.472)
ob_light.rotation_euler = (0.6503, 0.05522, 1.866)
ob_light.lock_rotations_4d = False
ob_light.empty_display_type = 'ARROWS'
ob_light.color = (0.0, 0.0, 0.0, 0.0)
ob_light.lineart.crease_threshold = 0.0
ob_camera.location = (7.359, -6.926, 4.958)
ob_camera.rotation_euler = (1.109, 0.0, 0.8149)
ob_camera.lock_rotations_4d = False
ob_camera.empty_display_type = 'ARROWS'
ob_camera.color = (0.0, 0.0, 0.0, 0.0)
ob_camera.display_type = 'WIRE'
ob_camera.lineart.crease_threshold = 0.0
ob_empty_001.location = (10.9, 0.9341, 0.8029)
ob_empty_001.rotation_euler = (1.571, -0.0, 0.0)
ob_empty_001.empty_display_type = 'IMAGE'
ob_empty_001.empty_display_size = 5.0
ob_empty_001.lineart.crease_threshold = 0.0
ob_empty_002.location = (2.127, 1.004, 1.484)
ob_empty_002.rotation_euler = (1.571, -0.0, 0.0)
ob_empty_002.scale = (1.849, 1.849, 1.849)
ob_empty_002.empty_display_type = 'IMAGE'
ob_empty_002.empty_display_size = 5.0
ob_empty_002.use_empty_image_alpha = True
ob_empty_002.color = (1.0, 1.0, 1.0, 0.5)
ob_empty_002.lineart.crease_threshold = 0.0
ob_empty.location = (-6.82, 1.012, 0.7077)
ob_empty.rotation_euler = (1.571, -0.0, 0.0)
ob_empty.empty_display_type = 'IMAGE'
ob_empty.empty_display_size = 5.0
ob_empty.lineart.crease_threshold = 0.0
ob_empty_003.location = (1.0, 0.2031, 2.134)
ob_empty_003.rotation_euler = (1.571, -0.0, -1.571)
ob_empty_003.scale = (1.849, 1.849, 1.849)
ob_empty_003.empty_display_type = 'IMAGE'
ob_empty_003.empty_display_size = 5.0
ob_empty_003.use_empty_image_alpha = True
ob_empty_003.color = (1.0, 1.0, 1.0, 0.5)
ob_empty_003.lineart.crease_threshold = 0.0

# ---- collection membership
col_meshes.objects.link(ob_base)
col_meshes.objects.link(ob_lodestone)
col_meshes.objects.link(ob_skull)
col_meshes.objects.link(ob_inner_lodestone)
col_meshes.objects.link(ob_accents_001)
col_meshes.objects.link(ob_accents)
col_collection.objects.link(ob_light)
col_collection.objects.link(ob_camera)
col_background_images.objects.link(ob_empty_001)
col_background_images.objects.link(ob_empty_002)
col_background_images.objects.link(ob_empty)
col_background_images.objects.link(ob_empty_003)

# ---- scene / render settings (as saved in the file)
scene.camera = ob_camera
scene.frame_start = 1; scene.frame_end = 250; scene.frame_set(4)
scene.render.engine = 'CYCLES'
scene.cycles.use_denoising = False
scene.cycles.samples = 128
scene.cycles.sampling_pattern = 'TABULATED_SOBOL'
scene.cycles.use_adaptive_sampling = False
scene.cycles.use_light_tree = False
scene.eevee.use_raytracing = True
scene.view_settings.view_transform = 'Filmic'
bpy.context.view_layer.update()
